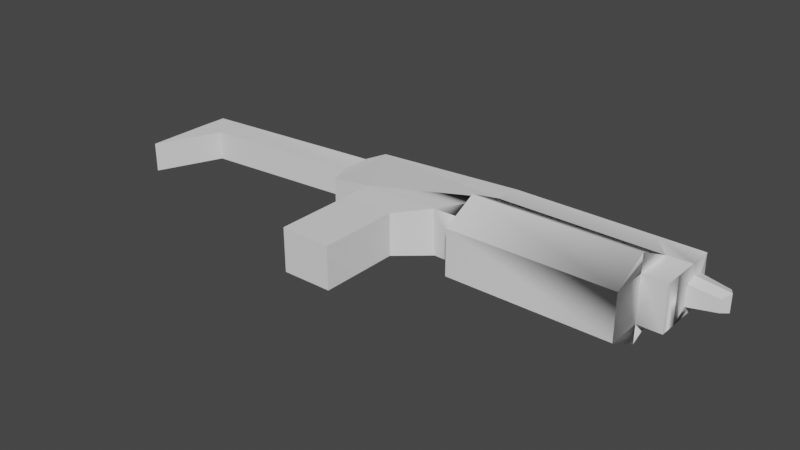 # Source: w_submachine.blend  (saved by Blender 2.82.7; exported with 4.5.12 LTS)
import bpy
from mathutils import Matrix  # noqa: F401  (used for matrix-valued properties, if any)

bpy.ops.wm.read_factory_settings(use_empty=True)
scene = bpy.context.scene
scene.name = 'Scene'

# ---- collections
col_collection = bpy.data.collections.new('Collection'); scene.collection.children.link(col_collection)

# ---- world
world_world = bpy.data.worlds.new('World'); scene.world = world_world
world_world.use_nodes = True; world_world.node_tree.nodes.clear()
_N = world_world.node_tree.nodes; _L = world_world.node_tree.links
n0 = _N.new('ShaderNodeOutputWorld'); n0.name = 'World Output'; n0.location = (300, 300)
n1 = _N.new('ShaderNodeBackground'); n1.name = 'Background'; n1.location = (10, 300)
n1.inputs[0].default_value = (0.05088, 0.05088, 0.05088, 1.0)
_L.new(n1.outputs[0], n0.inputs[0])
n0.is_active_output = True
world_world.color = (0.05088, 0.05088, 0.05088)
world_world.use_sun_shadow = False
world_world.sun_shadow_jitter_overblur = 0.0

# ---- meshes
me_cube_001 = bpy.data.meshes.new('Cube.001')
me_cube_001.from_pydata([(11.0, -0.1145, -3.057), (11.0, 1.805, -3.057), (11.0, 1.805, -3.057), (11.0, -0.1145, -3.057), (3.203, 1.805, -2.002), (3.303, 1.805, -3.057), (-3.15, 1.454, -3.053), (-3.0, 1.517, 0.1432), (11.0, -0.1145, -0.3568), (11.0, -0.1145, -2.057), (11.0, -0.1145, -2.057), (11.0, -0.1145, -1.057), (10.0, 1.805, -2.002), (9.102, 1.805, -3.057), (11.0, 1.805, -2.057), (10.0, -0.1145, -0.3568), (10.0, -0.1145, -2.002), (9.102, -0.1145, -3.057), (11.0, 1.805, -0.3568), (10.0, 1.805, -0.3568), (3.203, -0.1145, -2.002), (3.303, -0.1145, -3.057), (-3.0, 0.1735, 0.1432), (-3.15, 0.2373, -3.053), (10.0, 2.59, -0.3568), (3.203, 2.59, -0.3568), (10.0, 1.805, 1.143), (3.203, 1.805, 1.143), (3.203, -0.1145, 1.143), (10.0, -0.1145, 1.143), (10.0, -0.8994, -0.3568), (3.203, -0.8994, -0.3568), (11.0, 1.805, -1.057), (11.0, 1.805, -2.057), (-3.45, 1.454, -0.86), (-3.45, 0.2373, -0.86), (-3.45, 1.454, -2.153), (-11.22, 1.454, -1.478), (-10.12, 1.454, -0.3147), (-3.45, 0.2373, -2.153), (-10.12, 0.2373, -0.3147), (-11.22, 0.2373, -1.478), (-11.25, 1.454, -0.3147), (-11.25, 0.2373, -0.3147), (-11.25, 1.454, 2.283), (-11.25, 0.2373, 2.283), (3.138, 1.805, 0.166), (3.138, -0.14, 0.166), (-1.303, 1.743, 1.356), (-1.303, -0.05184, 1.356), (-1.309, -0.05186, 4.628), (-1.309, 1.743, 4.628), (-1.301, 1.752, 0.1629), (1.872, 1.79, 0.1651), (-1.289, -0.06492, 0.1629), (1.951, -0.1199, 0.1652), (0.7702, -0.04274, 4.632), (0.7702, 1.708, 4.632), (0.7896, 1.708, 1.354), (0.7896, -0.04271, 1.354), (9.521, 1.242, -3.057), (9.521, 0.4493, -3.057), (10.58, 0.4493, -3.057), (10.58, 1.242, -3.057), (-0.498, 1.101, -3.057), (-2.771, 1.113, -3.057), (10.53, 0.8455, -3.557), (9.574, 0.8455, -3.557), (-2.771, 0.5777, -3.057), (-0.498, 0.5904, -3.057), (-0.6002, 0.8455, -3.557), (-2.64, 0.8455, -3.557), (11.1, 0.4168, -1.566), (11.1, 0.2882, -2.057), (12.45, 0.4676, -2.057), (12.25, 0.581, -1.663), (11.1, 1.274, -2.548), (11.1, 1.403, -2.057), (12.45, 1.223, -2.057), (12.25, 1.11, -2.451), (11.1, 1.274, -1.566), (12.25, 1.11, -1.663), (12.25, 0.581, -2.451), (11.1, 0.4168, -2.548)], [], [(0, 1, 2, 3), (8, 9, 10, 11), (12, 13, 5, 4), (14, 1, 13, 12), (9, 8, 15, 16), (0, 9, 16, 17), (18, 14, 12, 19), (17, 16, 20, 21), (21, 20, 23), (4, 12, 24, 25), (25, 24, 26, 27), (28, 29, 30, 31), (20, 31, 30, 16), (14, 18, 32, 33), (1, 14, 33, 2), (9, 0, 3, 10), (22, 7, 34, 35), (34, 36, 37, 38), (39, 35, 40, 41), (38, 37, 42), (40, 43, 41), (44, 38, 42), (45, 43, 40), (47, 55, 20), (6, 36, 34, 7), (23, 22, 35, 39), (48, 49, 50, 51), (7, 22, 54, 52), (50, 56, 57, 51), (58, 48, 51, 57), (49, 59, 56, 50), (54, 55, 59, 49), (53, 52, 48, 58), (52, 54, 49, 48), (17, 21, 5, 13), (17, 13, 60, 61), (0, 17, 61, 62), (1, 63, 60, 13), (6, 5, 64, 65), (60, 63, 66, 67), (67, 66, 62, 61), (3, 62, 63, 1, 2, 0), (66, 63, 62), (67, 61, 60), (23, 68, 69, 21), (5, 21, 69, 64), (70, 71, 65, 64), (69, 68, 71, 70), (68, 65, 71), (64, 69, 70), (36, 39, 41, 37), (68, 23, 6, 65), (8, 18, 19, 15), (27, 26, 29, 28), (35, 34, 38, 40), (44, 45, 40, 38), (72, 73, 74, 75), (76, 77, 78, 79), (80, 72, 75, 81), (77, 80, 81, 78), (81, 75, 74, 78), (82, 79, 78, 74), (83, 76, 79, 82), (73, 83, 82, 74), (18, 8, 11, 32), (33, 32, 80, 77), (10, 3, 83, 73), (32, 11, 72, 80), (3, 2, 76, 83), (11, 10, 73, 72), (2, 33, 77, 76), (19, 12, 24), (24, 19, 26), (15, 19, 26, 29), (29, 15, 30), (15, 30, 16), (27, 28, 47, 46), (4, 25, 46), (28, 31, 47), (46, 25, 27), (47, 31, 20), (41, 43, 42, 37), (42, 43, 45, 44), (36, 39, 23, 6), (47, 46, 53, 55), (59, 58, 57, 56), (55, 53, 58, 59), (5, 6, 4), (52, 4, 6), (20, 55, 54), (22, 23, 54), (20, 54, 23, 68), (52, 6, 7), (46, 53, 4), (53, 4, 52)])
_k = set([(0, 1), (0, 2), (0, 62), (3, 62)])
me_cube_001.attributes.new('sharp_edge', 'BOOLEAN', 'EDGE').data.foreach_set('value', [ (min(e.vertices), max(e.vertices)) in _k for e in me_cube_001.edges])
me_cube_001.use_remesh_fix_poles = True
me_cube_001.use_remesh_preserve_attributes = False
me_cube_001.use_mirror_vertex_groups = False
me_cube_001.update()
me_cube_001.normals_split_custom_set([tuple(v) for v in zip(*[iter([-0.1464, -0.3535, -0.9239, 0.0, 0.0, -0.9239, 0.3032, 1.639e-07, 0.9529, 0.0, 0.0, 0.8284, 0.0, -1.0, 0.0, 0.0, 0.7071, 0.0, -0.05641, -0.9891, 0.1362, -0.1972, 0.7218, 0.6634, -0.1453, 0.977, -0.1563, 0.0, 1.0, 1.526e-07, 0.0, 1.0, 1.526e-07, -0.237, 0.9714, 0.01145, -0.2968, 0.9487, -0.109, -1.633e-07, 0.9885, 0.1512, -3.178e-07, 1.0, 5.562e-07, 0.2104, 0.977, -0.03528, -0.7061, 0.7071, 0.03832, 0.0, -1.0, 0.0, -0.2668, -0.9261, 0.2668, 0.01745, -0.977, 0.2126, -0.4335, -0.9012, -4.307e-07, -2.91e-05, 0.7071, -0.7071, 0.2104, -0.977, -0.03529, -8.631e-09, -1.0, -4.569e-07, 0.0, 1.0, 0.0, -0.117, 0.9487, 0.2937, 0.01744, 0.977, 0.2126, -0.2668, 0.9261, 0.2668, 0.0, -1.0, -4.446e-07, -0.1452, -0.977, -0.1563, -0.2347, -0.9721, 0.002783, 0.0, -1.0, -4.446e-07, -0.05443, -0.9985, -0.005163, -0.06845, -0.971, 0.2292, 0.1149, -0.9934, 0.002895, 0.287, 0.9573, 0.03418, 0.1312, 0.9711, 0.1993, -0.5764, -0.6904, 0.4371, 0.0, -0.9026, 0.4305, 0.0, -0.886, -0.4636, 0.09724, -0.9861, 0.1345, 0.6189, -0.7783, 0.1059, 0.0, -0.886, -0.4636, 0.0, 0.886, -0.4636, 0.6189, 0.7783, 0.1059, 0.09724, 0.9861, 0.1345, 0.0, 0.886, -0.4636, 0.279, -0.9597, 0.03369, 0.0, 0.9026, 0.4305, -0.5764, 0.6904, 0.4371, 0.1312, -0.9711, 0.1993, 0.2921, 0.9487, 0.121, 0.0, 1.0, 0.0, -0.43, 0.7941, 0.4296, 0.0, 0.9199, 0.0, 0.0, 0.0, 0.0, 0.0, 0.0, 0.0, 0.0, 0.0, 0.0, 0.0, 0.0, 0.0, 0.0, 0.0, 0.0, 0.0, 0.0, 0.0, 0.0, 0.0, 0.0, 0.0, 0.0, 0.0, -0.9124, -2.487e-05, 0.4094, -0.9124, -2.487e-05, 0.4094, -0.9124, -2.487e-05, 0.4094, -0.9124, -2.487e-05, 0.4094, 1.04e-05, 1.0, 3.767e-05, -0.1185, 0.9524, 0.2808, 1.04e-05, 1.0, 3.767e-05, 1.04e-05, 1.0, 3.767e-05, -0.09915, -0.9448, 0.3123, 5.509e-07, -1.0, 2.012e-06, 5.509e-07, -1.0, 2.012e-06, 5.509e-07, -1.0, 2.012e-06, 0.0, 1.0, -1.132e-08, 0.0, 1.0, -1.132e-08, 0.0, 1.0, -1.132e-08, 0.0, -1.0, 3.042e-08, 0.0, -1.0, 3.042e-08, 0.0, -1.0, 3.042e-08, 0.0, 1.0, 0.0, 0.0, 1.0, 0.0, 0.0, 1.0, 0.0, 0.0, -1.0, -2.028e-07, 0.0, -1.0, -2.028e-07, 0.0, -1.0, -2.028e-07, -0.01694, -0.9998, -0.01225, -0.01694, -0.9998, -0.01225, -0.01694, -0.9998, -0.01225, -0.08327, 0.9965, -0.01135, 0.1909, 0.9692, -0.1557, -0.08327, 0.9965, -0.01135, -0.08327, 0.9965, -0.01135, -0.09201, -0.9834, 0.1564, -0.08315, -0.9965, -0.01137, -0.08315, -0.9965, -0.01137, 0.1806, -0.9598, -0.2147, -1.0, 0.0, -0.00192, -1.0, 0.0, -0.00192, -1.0, 0.0, -0.00192, -1.0, 0.0, -0.00192, -0.01155, -4.287e-05, 0.9999, -0.01155, -4.287e-05, 0.9999, -0.01155, -4.287e-05, 0.9999, -0.01155, -4.287e-05, 0.9999, -0.001759, -6.86e-06, 1.0, -0.001759, -6.86e-06, 1.0, -0.001759, -6.86e-06, 1.0, -0.001759, -6.86e-06, 1.0, 0.01658, 0.9999, 7.243e-05, 0.01658, 0.9999, 7.243e-05, 0.01658, 0.9999, 7.243e-05, 0.01658, 0.9999, 7.243e-05, 0.004375, -1.0, 9.814e-06, 0.004375, -1.0, 9.814e-06, 0.004375, -1.0, 9.814e-06, 0.004375, -1.0, 9.814e-06, -0.008591, -0.9994, 0.03362, -0.008591, -0.9994, 0.03362, -0.008591, -0.9994, 0.03362, -0.008591, -0.9994, 0.03362, -0.0007012, 0.9993, 0.03794, -0.0007012, 0.9993, 0.03794, -0.0007012, 0.9993, 0.03794, -0.0007012, 0.9993, 0.03794, -1.0, -0.003357, -0.006417, -1.0, -0.003357, -0.006417, -1.0, -0.003357, -0.006417, -1.0, -0.003357, -0.006417, 0.0, 0.0, -1.0, 0.0, 0.0, -1.0, 0.0, 0.0, -1.0, 0.0, 0.0, -1.0, -4.202e-07, 0.0, -1.0, -4.202e-07, 0.0, -1.0, -4.202e-07, 0.0, -1.0, -4.202e-07, 0.0, -1.0, -0.2583, 0.3481, -0.9012, 0.0, 0.0, -1.0, 0.0, 0.0, -1.0, 0.0, 0.0, -1.0, -0.1512, 2.749e-06, -0.9885, 0.0, 0.0, -1.0, 0.0, 0.0, -1.0, 0.0, 0.0, -1.0, -0.0006514, 0.005716, -1.0, -0.0006514, 0.005716, -1.0, -0.0006514, 0.005716, -1.0, -0.0006514, 0.005716, -1.0, 0.0, 0.7838, -0.621, 0.0, 0.7838, -0.621, 0.0, 0.7838, -0.621, 0.0, 0.7838, -0.621, 0.0, -0.7838, -0.621, 0.0, -0.7838, -0.621, 0.0, -0.7838, -0.621, 0.0, -0.7838, -0.621, 0.4119, 0.7875, -0.4585, 0.0, 0.0, -1.0, 0.0, 0.0, -1.0, 0.0, 0.0, -0.9885, 0.3852, 0.8172, -0.4287, 0.0, 0.0, -0.847, 0.9944, 0.0, -0.1055, 0.9944, 0.0, -0.1055, 0.9944, 0.0, -0.1055, -0.9944, 0.0, -0.1055, -0.9944, 0.0, -0.1055, -0.9944, 0.0, -0.1055, 0.1473, 0.07574, -0.9862, -0.0006514, -0.005716, -1.0, -0.0006514, -0.005716, -1.0, -0.0006514, -0.005716, -1.0, 5.162e-08, 0.0, -1.0, 5.162e-08, 0.0, -1.0, 5.162e-08, 0.0, -1.0, 5.162e-08, 0.0, -1.0, 0.002621, 0.8862, -0.4633, 0.002621, 0.8862, -0.4633, 0.002621, 0.8862, -0.4633, 0.002621, 0.8862, -0.4633, 0.002621, -0.8862, -0.4633, 0.002621, -0.8862, -0.4633, 0.002621, -0.8862, -0.4633, 0.002621, -0.8862, -0.4633, -0.9672, 0.0, -0.2541, -0.9672, 0.0, -0.2541, -0.9672, 0.0, -0.2541, 0.9797, 0.0, -0.2003, 0.9797, 0.0, -0.2003, 0.9797, 0.0, -0.2003, -0.3593, -0.125, -0.9248, -0.391, 0.1047, -0.9144, -0.08654, 4.043e-08, -0.9962, -0.08654, 4.043e-08, -0.9962, -0.009885, -5.611e-09, -1.0, 0.3284, 0.8561, -0.399, -0.009885, -5.611e-09, -1.0, -0.009885, -5.611e-09, -1.0, 0.0, -6.209e-08, 1.0, 0.0, -6.209e-08, 1.0, -0.2668, 0.2668, 0.9261, -0.2668, -0.2668, 0.9261, 0.0, 0.0, -1.0, 0.4547, 0.6189, -0.6405, 0.4547, -0.6189, -0.6405, 0.0, 0.0, -1.0, 0.08153, 2.327e-06, 0.9967, 0.08153, 2.327e-06, 0.9967, 0.08153, 2.327e-06, 0.9967, 0.08153, 2.327e-06, 0.9967, 0.9168, 1.078e-06, 0.3993, 0.9168, 1.078e-06, 0.3993, 0.9168, 1.078e-06, 0.3993, 0.9168, 1.078e-06, 0.3993, 0.1418, -0.9463, 0.2907, 0.1418, -0.9463, 0.2907, 0.1418, -0.9463, 0.2907, 0.1418, -0.9463, 0.2907, 0.1418, 0.9463, -0.2907, 0.1418, 0.9463, -0.2907, 0.1418, 0.9463, -0.2907, 0.1418, 0.9463, -0.2907, 0.08447, -1.495e-07, 0.9964, 0.08447, -1.495e-07, 0.9964, 0.08447, -1.495e-07, 0.9964, 0.08447, -1.495e-07, 0.9964, 0.1418, 0.9463, 0.2907, 0.1418, 0.9463, 0.2907, 0.1418, 0.9463, 0.2907, 0.1418, 0.9463, 0.2907, 0.8917, 0.0, 0.4526, 0.8917, 0.0, 0.4526, 0.8917, 0.0, 0.4526, 0.8917, 0.0, 0.4526, 0.8917, 0.0, -0.4526, 0.8917, 0.0, -0.4526, 0.8917, 0.0, -0.4526, 0.8917, 0.0, -0.4526, 0.08447, 0.0, -0.9964, 0.08447, 0.0, -0.9964, 0.08447, 0.0, -0.9964, 0.08447, 0.0, -0.9964, 0.1418, -0.9463, -0.2907, 0.1418, -0.9463, -0.2907, 0.1418, -0.9463, -0.2907, 0.1418, -0.9463, -0.2907, 1.0, 8.87e-08, 0.0, 1.0, 8.87e-08, 0.0, -0.7218, 0.6849, 0.09965, 0.7941, -0.5615, 0.2327, 0.9812, -0.1925, 0.01567, 0.808, 0.03813, -0.588, 0.9796, 0.2003, 0.01728, 0.9796, 0.2003, 0.01728, 0.9781, -0.1435, -0.1507, 0.8168, -0.1671, 0.5521, 0.9796, -0.2003, -0.01728, 0.9796, -0.2003, -0.01728, 0.8434, -0.5085, -0.1736, -0.622, 0.5284, -0.5778, 0.9812, 1.49e-07, 0.1929, 0.9812, 1.49e-07, 0.1929, 0.8883, 0.4008, 0.2241, 0.935, -0.3032, -0.1838, 0.9812, 6.622e-07, -0.1929, 0.9812, 6.622e-07, -0.1929, -0.6966, 0.1945, -0.6906, 0.9951, -0.06708, 0.07238, 0.9796, -0.2003, 0.01728, 0.9796, -0.2003, 0.01728, 0.9806, -0.0277, 0.1939, 0.8974, 0.1835, -0.4011, 0.9796, 0.2003, -0.01728, 0.9796, 0.2003, -0.01728, 0.9261, -0.2668, 0.2668, 0.977, 0.08751, 0.1946, 0.01318, -0.9997, -0.01848, -0.8113, -0.5747, -0.1071, 0.5774, 0.5773, 0.5773, -0.6405, -0.3187, 0.6987, 0.9261, -0.2668, -0.2668, 0.9261, 0.2668, -0.2668, 0.3754, -0.48, -0.7929, 0.3754, 0.48, -0.7929, -0.6405, 0.3187, 0.6987, 0.5774, -0.5773, 0.5773, -0.8113, 0.5747, -0.1071, 0.9261, 0.2668, 0.2668, 0.01318, 0.9997, -0.01855, 0.977, -0.08751, 0.1946, 0.9978, 1.594e-06, -0.0665, 0.9978, 1.594e-06, -0.0665, 0.9095, 0.3249, 0.2596, 0.9088, -0.3223, 0.2651, -0.8575, 0.139, 0.4953, 0.9976, -0.06281, 0.02996, 0.9126, 0.1586, -0.3769, 0.9888, 0.1325, -0.06935, 0.9888, 0.1325, -0.06935, 0.9483, -0.2794, 0.1505, 0.9452, 0.2885, 0.1529, 0.9898, -0.1261, -0.06597, 0.9898, -0.1261, -0.06597, 0.9138, -0.1506, -0.3773, 0.9975, 0.06439, 0.03071, -0.8598, -0.1418, 0.4905, -0.9996, 0.0, -0.02696, -0.9996, 0.0, -0.02696, -0.9996, 0.0, -0.02696, -0.9996, 0.0, -0.02696, -1.0, -1.697e-06, -1.439e-13, -1.0, -1.697e-06, -1.439e-13, -1.0, -1.697e-06, -1.439e-13, -1.0, -1.697e-06, -1.439e-13, 0.2083, 0.9493, -0.2354, -0.03185, -0.8948, -0.4452, 0.7759, -0.5154, -0.3639, 0.4487, 0.7249, -0.5226, 0.5729, -0.5898, 0.5692, 0.5705, 0.5862, 0.5753, -0.0007041, -1.106e-05, 1.0, -0.0007041, -1.106e-05, 1.0, 1.0, 5.424e-06, 0.005921, 1.0, 5.424e-06, 0.005921, 1.0, 5.424e-06, 0.005921, 1.0, 5.424e-06, 0.005921, 0.7273, 0.01581, 0.6862, 0.7273, 0.01581, 0.6862, 0.7273, 0.01581, 0.6862, 0.7273, 0.01581, 0.6862, -0.05443, 0.9985, -0.005162, -0.05443, 0.9985, -0.005162, -0.05443, 0.9985, -0.005162, -0.0441, 0.9968, -0.06709, -0.0441, 0.9968, -0.06709, -0.0441, 0.9968, -0.06709, -0.01694, -0.9998, -0.01225, -0.01694, -0.9998, -0.01225, -0.01694, -0.9998, -0.01225, -0.1379, -0.9904, -0.01328, -0.07253, -0.987, 0.1432, -0.1379, -0.9904, -0.01328, -0.02378, -0.9824, -0.1851, -0.02378, -0.9824, -0.1851, 0.1864, -0.9718, -0.1445, -0.02378, -0.9824, -0.1851, -0.1366, 0.9905, -0.01334, -0.1366, 0.9905, -0.01334, -0.1366, 0.9905, -0.01334, 0.5724, -0.5678, 0.5916, 0.01206, -0.9999, 0.0003621, -0.1963, 0.8472, 0.4936, -0.01206, 0.9999, -0.0003617, -0.3534, -0.8535, 0.3829, -0.01206, 0.9999, -0.0003617])] * 3)])

# ---- objects
ob_cube_001 = bpy.data.objects.new('Cube.001', me_cube_001)

# ---- transforms, parenting, visibility, modifiers, constraints
ob_cube_001.location = (0.0, 0.0, 0.0)
ob_cube_001.rotation_euler = (1.571, -0.0, 0.0)
ob_cube_001.lineart.crease_threshold = 0.0

# ---- collection membership
col_collection.objects.link(ob_cube_001)

# ---- scene / render settings (as saved in the file)
scene.frame_start = 1; scene.frame_end = 250; scene.frame_set(1)
scene.render.engine = 'CYCLES'
scene.cycles.use_denoising = False
scene.cycles.samples = 128
scene.cycles.sampling_pattern = 'TABULATED_SOBOL'
scene.cycles.use_adaptive_sampling = False
scene.cycles.use_light_tree = False
scene.view_settings.view_transform = 'Filmic'
bpy.context.view_layer.update()

# ---- added for rendering (the .blend has no active camera and no usable light): camera, sun
cam_auto = bpy.data.cameras.new('AutoCamera')
cam_auto.lens = 50.0
cam_auto.sensor_width = 36.0
cam_auto.clip_end = 1000.0
ob_auto_camera = bpy.data.objects.new('AutoCamera', cam_auto)
scene.collection.objects.link(ob_auto_camera)
ob_auto_camera.location = (24.0174, -28.6393, 19.58)
ob_auto_camera.rotation_euler = (1.09748, -7.21219e-08, 0.694738)
scene.camera = ob_auto_camera
light_auto_sun = bpy.data.lights.new('AutoSun', 'SUN')
light_auto_sun.energy = 3.0
light_auto_sun.angle = 0.0523599
ob_auto_sun = bpy.data.objects.new('AutoSun', light_auto_sun)
scene.collection.objects.link(ob_auto_sun)
ob_auto_sun.rotation_euler = (0.872665, 0.174533, 0.523599)
bpy.context.view_layer.update()
